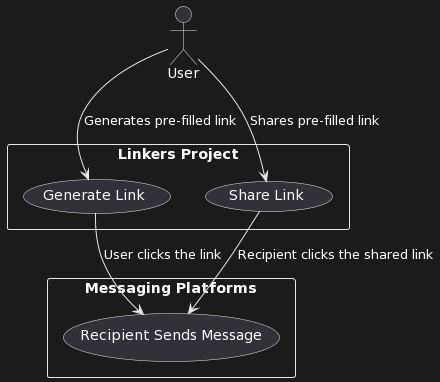

The diagram above was rendered by PlantUML. Its source (embedded in the PNG):
@startuml
top to bottom direction

actor User as U
rectangle "Linkers Project" {
  usecase "Generate Link" as GenerateLink
  usecase "Share Link" as ShareLink
}

rectangle "Messaging Platforms" {
  usecase "Recipient Sends Message" as RecipientSendsMessage
}

U --> GenerateLink : Generates pre-filled link
U --> ShareLink : Shares pre-filled link
GenerateLink --> RecipientSendsMessage : User clicks the link
ShareLink --> RecipientSendsMessage : Recipient clicks the shared link
@enduml